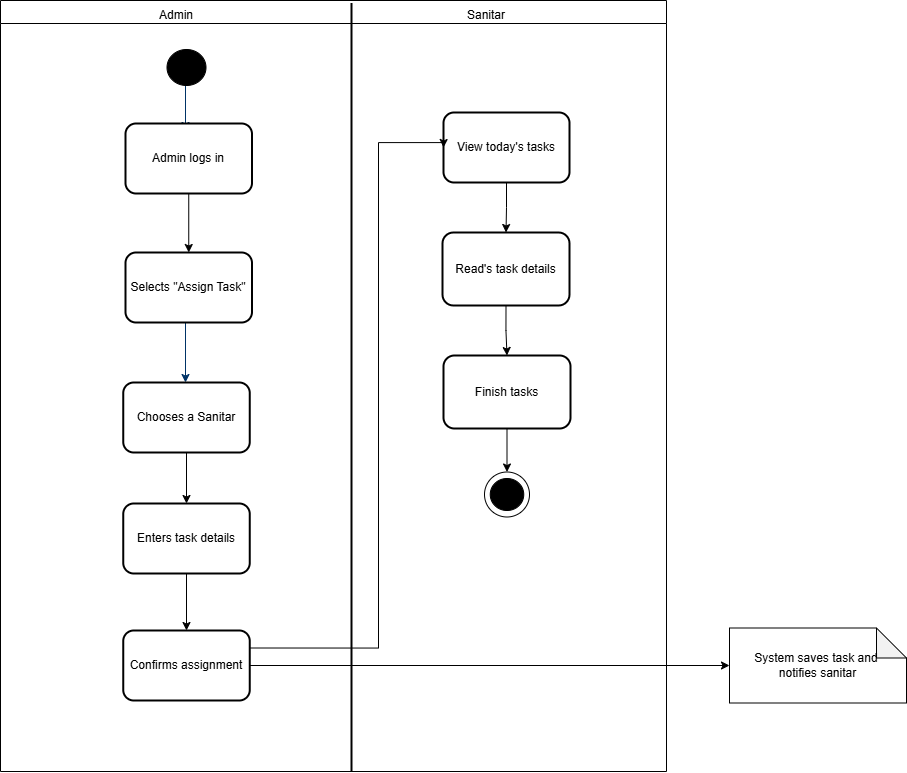

The diagram above was exported from draw.io. Its source (the exported page's mxGraphModel, read from the mxfile embedded in the PNG):
<mxGraphModel dx="1429" dy="835" grid="0" gridSize="10" guides="1" tooltips="1" connect="1" arrows="1" fold="1" page="1" pageScale="1" pageWidth="1169" pageHeight="827" background="none" math="0" shadow="0">
  <root>
    <mxCell id="0" />
    <mxCell id="1" parent="0" />
    <mxCell id="-6Nkia1O1ybfWVJIbkWZ-78" value="" style="swimlane;whiteSpace=wrap;html=1;" parent="1" vertex="1">
      <mxGeometry x="135" y="8" width="666" height="771" as="geometry" />
    </mxCell>
    <mxCell id="-6Nkia1O1ybfWVJIbkWZ-69" value="" style="ellipse;whiteSpace=wrap;html=1;aspect=fixed;" parent="-6Nkia1O1ybfWVJIbkWZ-78" vertex="1">
      <mxGeometry x="484" y="471.5" width="45" height="45" as="geometry" />
    </mxCell>
    <mxCell id="-6Nkia1O1ybfWVJIbkWZ-79" value="" style="line;strokeWidth=2;direction=south;html=1;" parent="-6Nkia1O1ybfWVJIbkWZ-78" vertex="1">
      <mxGeometry x="346" y="2.5" width="10" height="768.5" as="geometry" />
    </mxCell>
    <mxCell id="-6Nkia1O1ybfWVJIbkWZ-80" value="Admin" style="text;html=1;align=center;verticalAlign=middle;whiteSpace=wrap;rounded=0;" parent="-6Nkia1O1ybfWVJIbkWZ-78" vertex="1">
      <mxGeometry x="146" width="60" height="30" as="geometry" />
    </mxCell>
    <mxCell id="-6Nkia1O1ybfWVJIbkWZ-81" value="Sanitar" style="text;html=1;align=center;verticalAlign=middle;whiteSpace=wrap;rounded=0;" parent="-6Nkia1O1ybfWVJIbkWZ-78" vertex="1">
      <mxGeometry x="456" width="60" height="30" as="geometry" />
    </mxCell>
    <mxCell id="-6Nkia1O1ybfWVJIbkWZ-82" value="System saves task and&amp;nbsp;&lt;div&gt;notifies sanitar&lt;/div&gt;" style="shape=note;whiteSpace=wrap;html=1;backgroundOutline=1;darkOpacity=0.05;" parent="-6Nkia1O1ybfWVJIbkWZ-78" vertex="1">
      <mxGeometry x="729" y="627.5" width="177" height="75" as="geometry" />
    </mxCell>
    <mxCell id="-6Nkia1O1ybfWVJIbkWZ-97" style="edgeStyle=orthogonalEdgeStyle;rounded=0;orthogonalLoop=1;jettySize=auto;html=1;exitX=0.5;exitY=1;exitDx=0;exitDy=0;entryX=0.5;entryY=0;entryDx=0;entryDy=0;" parent="-6Nkia1O1ybfWVJIbkWZ-78" source="-6Nkia1O1ybfWVJIbkWZ-85" target="-6Nkia1O1ybfWVJIbkWZ-94" edge="1">
      <mxGeometry relative="1" as="geometry" />
    </mxCell>
    <mxCell id="-6Nkia1O1ybfWVJIbkWZ-85" value="View today's tasks" style="rounded=1;whiteSpace=wrap;html=1;strokeWidth=2;" parent="-6Nkia1O1ybfWVJIbkWZ-78" vertex="1">
      <mxGeometry x="443" y="112" width="126" height="70" as="geometry" />
    </mxCell>
    <mxCell id="JcHaU3BIVH_e50nIl2pL-10" style="edgeStyle=orthogonalEdgeStyle;rounded=0;orthogonalLoop=1;jettySize=auto;html=1;exitX=0.5;exitY=1;exitDx=0;exitDy=0;entryX=0.5;entryY=0;entryDx=0;entryDy=0;" edge="1" parent="-6Nkia1O1ybfWVJIbkWZ-78" source="-6Nkia1O1ybfWVJIbkWZ-94" target="JcHaU3BIVH_e50nIl2pL-9">
      <mxGeometry relative="1" as="geometry" />
    </mxCell>
    <mxCell id="-6Nkia1O1ybfWVJIbkWZ-94" value="Read's task details" style="rounded=1;whiteSpace=wrap;html=1;strokeWidth=2;" parent="-6Nkia1O1ybfWVJIbkWZ-78" vertex="1">
      <mxGeometry x="442" y="232" width="127" height="73" as="geometry" />
    </mxCell>
    <mxCell id="JcHaU3BIVH_e50nIl2pL-11" style="edgeStyle=orthogonalEdgeStyle;rounded=0;orthogonalLoop=1;jettySize=auto;html=1;exitX=0.5;exitY=1;exitDx=0;exitDy=0;entryX=0.5;entryY=0;entryDx=0;entryDy=0;" edge="1" parent="-6Nkia1O1ybfWVJIbkWZ-78" source="JcHaU3BIVH_e50nIl2pL-9" target="-6Nkia1O1ybfWVJIbkWZ-69">
      <mxGeometry relative="1" as="geometry" />
    </mxCell>
    <mxCell id="JcHaU3BIVH_e50nIl2pL-9" value="Finish tasks" style="rounded=1;whiteSpace=wrap;html=1;strokeWidth=2;" vertex="1" parent="-6Nkia1O1ybfWVJIbkWZ-78">
      <mxGeometry x="443" y="355" width="127" height="73" as="geometry" />
    </mxCell>
    <mxCell id="-6Nkia1O1ybfWVJIbkWZ-68" value="" style="ellipse;shape=doubleEllipse;whiteSpace=wrap;html=1;fillColor=#000000;" parent="-6Nkia1O1ybfWVJIbkWZ-78" vertex="1">
      <mxGeometry x="489.75" y="478" width="33.5" height="32" as="geometry" />
    </mxCell>
    <mxCell id="7" style="fontStyle=1;strokeColor=#003366;strokeWidth=1;html=1;" parent="1" edge="1">
      <mxGeometry relative="1" as="geometry">
        <mxPoint x="320" y="90" as="sourcePoint" />
        <mxPoint x="320" y="138" as="targetPoint" />
      </mxGeometry>
    </mxCell>
    <mxCell id="9" style="entryX=0.5;entryY=0;entryPerimeter=0;fontStyle=1;strokeColor=#003366;strokeWidth=1;html=1;" parent="1" edge="1">
      <mxGeometry relative="1" as="geometry">
        <mxPoint x="320" y="330" as="sourcePoint" />
        <mxPoint x="320" y="390" as="targetPoint" />
      </mxGeometry>
    </mxCell>
    <mxCell id="-6Nkia1O1ybfWVJIbkWZ-64" style="edgeStyle=orthogonalEdgeStyle;rounded=0;orthogonalLoop=1;jettySize=auto;html=1;exitX=0.5;exitY=1;exitDx=0;exitDy=0;entryX=0.5;entryY=0;entryDx=0;entryDy=0;" parent="1" source="-6Nkia1O1ybfWVJIbkWZ-55" target="-6Nkia1O1ybfWVJIbkWZ-60" edge="1">
      <mxGeometry relative="1" as="geometry" />
    </mxCell>
    <mxCell id="-6Nkia1O1ybfWVJIbkWZ-55" value="&lt;span style=&quot;text-wrap-mode: nowrap;&quot;&gt;Admin logs in&lt;/span&gt;" style="rounded=1;whiteSpace=wrap;html=1;strokeWidth=2;" parent="1" vertex="1">
      <mxGeometry x="260" y="131" width="126.5" height="70" as="geometry" />
    </mxCell>
    <mxCell id="-6Nkia1O1ybfWVJIbkWZ-58" value="" style="ellipse;shape=doubleEllipse;whiteSpace=wrap;html=1;fillColor=#000000;" parent="1" vertex="1">
      <mxGeometry x="301.5" y="57" width="39" height="36" as="geometry" />
    </mxCell>
    <mxCell id="-6Nkia1O1ybfWVJIbkWZ-60" value="&lt;span style=&quot;text-wrap-mode: nowrap;&quot;&gt;Selects &quot;Assign Task&quot;&lt;/span&gt;" style="rounded=1;whiteSpace=wrap;html=1;strokeWidth=2;" parent="1" vertex="1">
      <mxGeometry x="260" y="260" width="126.5" height="70" as="geometry" />
    </mxCell>
    <mxCell id="-6Nkia1O1ybfWVJIbkWZ-73" style="edgeStyle=orthogonalEdgeStyle;rounded=0;orthogonalLoop=1;jettySize=auto;html=1;exitX=0.5;exitY=1;exitDx=0;exitDy=0;entryX=0.5;entryY=0;entryDx=0;entryDy=0;" parent="1" source="-6Nkia1O1ybfWVJIbkWZ-61" target="-6Nkia1O1ybfWVJIbkWZ-66" edge="1">
      <mxGeometry relative="1" as="geometry" />
    </mxCell>
    <mxCell id="-6Nkia1O1ybfWVJIbkWZ-61" value="&lt;span style=&quot;text-wrap-mode: nowrap;&quot;&gt;Chooses a Sanitar&lt;/span&gt;" style="rounded=1;whiteSpace=wrap;html=1;strokeWidth=2;" parent="1" vertex="1">
      <mxGeometry x="257.75" y="390" width="126.5" height="70" as="geometry" />
    </mxCell>
    <mxCell id="-6Nkia1O1ybfWVJIbkWZ-75" style="edgeStyle=orthogonalEdgeStyle;rounded=0;orthogonalLoop=1;jettySize=auto;html=1;exitX=0.5;exitY=1;exitDx=0;exitDy=0;entryX=0.5;entryY=0;entryDx=0;entryDy=0;" parent="1" source="-6Nkia1O1ybfWVJIbkWZ-66" target="-6Nkia1O1ybfWVJIbkWZ-72" edge="1">
      <mxGeometry relative="1" as="geometry" />
    </mxCell>
    <mxCell id="-6Nkia1O1ybfWVJIbkWZ-66" value="&lt;span style=&quot;text-wrap-mode: nowrap;&quot;&gt;Enters task details&lt;/span&gt;" style="rounded=1;whiteSpace=wrap;html=1;strokeWidth=2;" parent="1" vertex="1">
      <mxGeometry x="257.75" y="511" width="126.5" height="70" as="geometry" />
    </mxCell>
    <mxCell id="-6Nkia1O1ybfWVJIbkWZ-86" style="edgeStyle=orthogonalEdgeStyle;rounded=0;orthogonalLoop=1;jettySize=auto;html=1;exitX=1;exitY=0.25;exitDx=0;exitDy=0;entryX=0;entryY=0.5;entryDx=0;entryDy=0;" parent="1" source="-6Nkia1O1ybfWVJIbkWZ-72" target="-6Nkia1O1ybfWVJIbkWZ-85" edge="1">
      <mxGeometry relative="1" as="geometry">
        <Array as="points">
          <mxPoint x="513" y="656" />
          <mxPoint x="513" y="150" />
        </Array>
      </mxGeometry>
    </mxCell>
    <mxCell id="-6Nkia1O1ybfWVJIbkWZ-72" value="&lt;span style=&quot;text-wrap-mode: nowrap;&quot;&gt;Confirms assignment&lt;/span&gt;" style="rounded=1;whiteSpace=wrap;html=1;strokeWidth=2;" parent="1" vertex="1">
      <mxGeometry x="257.75" y="638" width="126.5" height="70" as="geometry" />
    </mxCell>
    <mxCell id="-6Nkia1O1ybfWVJIbkWZ-84" style="edgeStyle=orthogonalEdgeStyle;rounded=0;orthogonalLoop=1;jettySize=auto;html=1;exitX=1;exitY=0.5;exitDx=0;exitDy=0;entryX=0;entryY=0.5;entryDx=0;entryDy=0;entryPerimeter=0;" parent="1" source="-6Nkia1O1ybfWVJIbkWZ-72" target="-6Nkia1O1ybfWVJIbkWZ-82" edge="1">
      <mxGeometry relative="1" as="geometry" />
    </mxCell>
  </root>
</mxGraphModel>